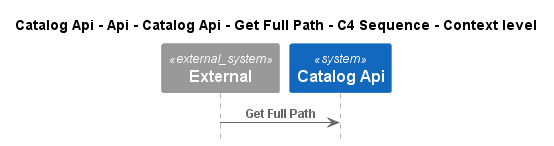

The diagram above was rendered by PlantUML. Its source (embedded in the PNG):
@startuml
!pragma layout smetana
!include ..\..\..\..\..\..\..\..\.c4s\C4_Sequence.puml

title Catalog Api - Api - Catalog Api - Get Full Path - C4 Sequence - Context level

System_Ext(C4InterFlow.SoftwareSystems.ExternalSystem, "External", "")
System(dotnet.eShop.Architecture.SoftwareSystems.CatalogApi, "Catalog Api", "")

Rel(C4InterFlow.SoftwareSystems.ExternalSystem, dotnet.eShop.Architecture.SoftwareSystems.CatalogApi, "Get Full Path")


@enduml